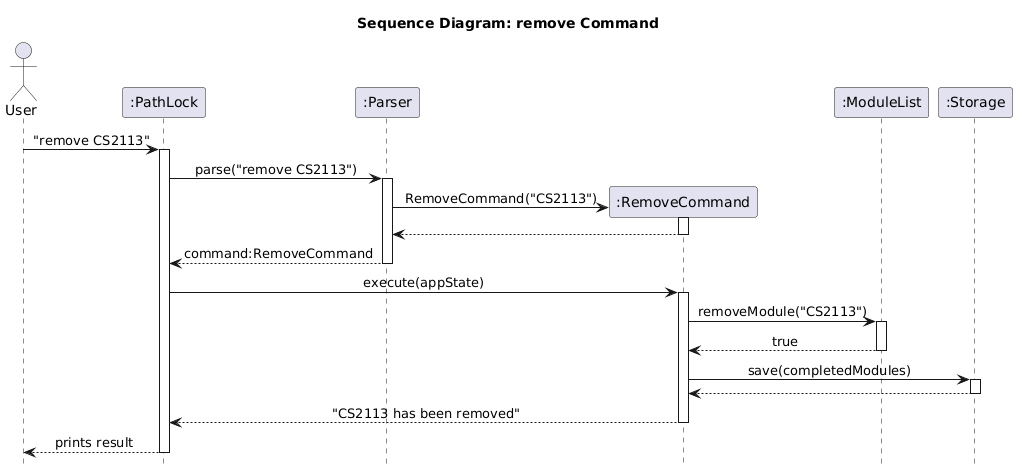

The diagram above was rendered by PlantUML. Its source (embedded in the PNG):
@startuml
title Sequence Diagram: remove Command

actor User
participant ":PathLock" as PathLock
participant ":Parser" as Parser

User -> PathLock : "remove CS2113"
activate PathLock

PathLock -> Parser : parse("remove CS2113")
activate Parser

' The 'create' keyword physically starts the box at this vertical level
create ":RemoveCommand" as RemoveCommand
Parser -> RemoveCommand :RemoveCommand("CS2113")
activate RemoveCommand
RemoveCommand --> Parser
deactivate RemoveCommand

' Return the object as 'command' to match your 'Command command = ...' code
Parser --> PathLock : command:RemoveCommand
deactivate Parser

PathLock -> RemoveCommand : execute(appState)
activate RemoveCommand
participant ":ModuleList" as ModuleList
RemoveCommand -> ModuleList : removeModule("CS2113")
activate ModuleList
ModuleList --> RemoveCommand : true
deactivate ModuleList

participant ":Storage" as Storage
RemoveCommand -> Storage : save(completedModules)
activate Storage
Storage --> RemoveCommand
deactivate Storage

RemoveCommand --> PathLock : "CS2113 has been removed"
deactivate RemoveCommand

PathLock --> User : prints result
deactivate PathLock

' --- Styling ---
!define USER_COLOR #000000
skinparam Actor {
    BorderColor USER_COLOR
    Color USER_COLOR
}
skinparam Sequence {
    MessageAlign center
    DefaultFontName Arial
    ' Ensures the text is visible inside the created box
    ParticipantBackgroundColor #FFFFFF
}
skinparam Shadowing false
hide footbox
@enduml